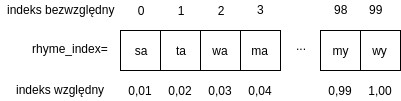

The diagram above was exported from draw.io. Its source (the exported page's mxGraphModel, read from the mxfile embedded in the PNG):
<mxGraphModel dx="633" dy="354" grid="1" gridSize="10" guides="1" tooltips="1" connect="1" arrows="1" fold="1" page="1" pageScale="1" pageWidth="850" pageHeight="1100" math="0" shadow="0">
  <root>
    <mxCell id="0" />
    <mxCell id="1" parent="0" />
    <mxCell id="GSLBpqbX0ZqhrRp-Jb9P-1" value="" style="whiteSpace=wrap;html=1;aspect=fixed;" parent="1" vertex="1">
      <mxGeometry x="120" y="120" width="40" height="40" as="geometry" />
    </mxCell>
    <mxCell id="GSLBpqbX0ZqhrRp-Jb9P-2" value="" style="whiteSpace=wrap;html=1;aspect=fixed;" parent="1" vertex="1">
      <mxGeometry x="160" y="120" width="40" height="40" as="geometry" />
    </mxCell>
    <mxCell id="GSLBpqbX0ZqhrRp-Jb9P-3" value="" style="whiteSpace=wrap;html=1;aspect=fixed;" parent="1" vertex="1">
      <mxGeometry x="200" y="120" width="40" height="40" as="geometry" />
    </mxCell>
    <mxCell id="GSLBpqbX0ZqhrRp-Jb9P-4" value="ma" style="whiteSpace=wrap;html=1;aspect=fixed;" parent="1" vertex="1">
      <mxGeometry x="240" y="120" width="40" height="40" as="geometry" />
    </mxCell>
    <mxCell id="GSLBpqbX0ZqhrRp-Jb9P-6" value="..." style="text;html=1;strokeColor=none;fillColor=none;align=center;verticalAlign=middle;whiteSpace=wrap;rounded=0;" parent="1" vertex="1">
      <mxGeometry x="280" y="120" width="40" height="30" as="geometry" />
    </mxCell>
    <mxCell id="GSLBpqbX0ZqhrRp-Jb9P-7" value="my" style="whiteSpace=wrap;html=1;aspect=fixed;" parent="1" vertex="1">
      <mxGeometry x="320" y="120" width="40" height="40" as="geometry" />
    </mxCell>
    <mxCell id="GSLBpqbX0ZqhrRp-Jb9P-8" value="wy" style="whiteSpace=wrap;html=1;aspect=fixed;" parent="1" vertex="1">
      <mxGeometry x="360" y="120" width="40" height="40" as="geometry" />
    </mxCell>
    <mxCell id="GSLBpqbX0ZqhrRp-Jb9P-9" value="0" style="text;html=1;strokeColor=none;fillColor=none;align=center;verticalAlign=middle;whiteSpace=wrap;rounded=0;" parent="1" vertex="1">
      <mxGeometry x="130" y="90" width="20" height="20" as="geometry" />
    </mxCell>
    <mxCell id="GSLBpqbX0ZqhrRp-Jb9P-12" value="1" style="text;html=1;strokeColor=none;fillColor=none;align=center;verticalAlign=middle;whiteSpace=wrap;rounded=0;" parent="1" vertex="1">
      <mxGeometry x="170" y="90" width="20" height="20" as="geometry" />
    </mxCell>
    <mxCell id="GSLBpqbX0ZqhrRp-Jb9P-13" value="2" style="text;html=1;strokeColor=none;fillColor=none;align=center;verticalAlign=middle;whiteSpace=wrap;rounded=0;" parent="1" vertex="1">
      <mxGeometry x="210" y="90" width="20" height="20" as="geometry" />
    </mxCell>
    <mxCell id="GSLBpqbX0ZqhrRp-Jb9P-14" value="3" style="text;html=1;resizable=0;points=[];autosize=1;align=center;verticalAlign=top;spacingTop=-4;" parent="1" vertex="1">
      <mxGeometry x="250" y="90" width="20" height="20" as="geometry" />
    </mxCell>
    <mxCell id="GSLBpqbX0ZqhrRp-Jb9P-15" value="98" style="text;html=1;resizable=0;points=[];autosize=1;align=center;verticalAlign=top;spacingTop=-4;" parent="1" vertex="1">
      <mxGeometry x="325" y="90" width="30" height="20" as="geometry" />
    </mxCell>
    <mxCell id="GSLBpqbX0ZqhrRp-Jb9P-16" value="99" style="text;html=1;resizable=0;points=[];autosize=1;align=center;verticalAlign=top;spacingTop=-4;" parent="1" vertex="1">
      <mxGeometry x="360" y="90" width="30" height="20" as="geometry" />
    </mxCell>
    <mxCell id="GSLBpqbX0ZqhrRp-Jb9P-17" value="sa" style="text;html=1;strokeColor=none;fillColor=none;align=center;verticalAlign=middle;whiteSpace=wrap;rounded=0;" parent="1" vertex="1">
      <mxGeometry x="130" y="130" width="20" height="20" as="geometry" />
    </mxCell>
    <mxCell id="GSLBpqbX0ZqhrRp-Jb9P-18" value="ta" style="text;html=1;strokeColor=none;fillColor=none;align=center;verticalAlign=middle;whiteSpace=wrap;rounded=0;" parent="1" vertex="1">
      <mxGeometry x="170" y="130" width="20" height="20" as="geometry" />
    </mxCell>
    <mxCell id="GSLBpqbX0ZqhrRp-Jb9P-19" value="wa" style="text;html=1;strokeColor=none;fillColor=none;align=center;verticalAlign=middle;whiteSpace=wrap;rounded=0;" parent="1" vertex="1">
      <mxGeometry x="210" y="130" width="20" height="20" as="geometry" />
    </mxCell>
    <mxCell id="GSLBpqbX0ZqhrRp-Jb9P-21" value="0,01" style="text;html=1;strokeColor=none;fillColor=none;align=center;verticalAlign=middle;whiteSpace=wrap;rounded=0;" parent="1" vertex="1">
      <mxGeometry x="130" y="170" width="20" height="20" as="geometry" />
    </mxCell>
    <mxCell id="GSLBpqbX0ZqhrRp-Jb9P-23" value="0,02" style="text;html=1;strokeColor=none;fillColor=none;align=center;verticalAlign=middle;whiteSpace=wrap;rounded=0;" parent="1" vertex="1">
      <mxGeometry x="170" y="170" width="20" height="20" as="geometry" />
    </mxCell>
    <mxCell id="GSLBpqbX0ZqhrRp-Jb9P-25" value="0,03" style="text;html=1;strokeColor=none;fillColor=none;align=center;verticalAlign=middle;whiteSpace=wrap;rounded=0;" parent="1" vertex="1">
      <mxGeometry x="210" y="170" width="20" height="20" as="geometry" />
    </mxCell>
    <mxCell id="GSLBpqbX0ZqhrRp-Jb9P-26" value="0,99" style="text;html=1;strokeColor=none;fillColor=none;align=center;verticalAlign=middle;whiteSpace=wrap;rounded=0;" parent="1" vertex="1">
      <mxGeometry x="330" y="170" width="20" height="20" as="geometry" />
    </mxCell>
    <mxCell id="GSLBpqbX0ZqhrRp-Jb9P-27" value="1,00" style="text;html=1;strokeColor=none;fillColor=none;align=center;verticalAlign=middle;whiteSpace=wrap;rounded=0;" parent="1" vertex="1">
      <mxGeometry x="370" y="170" width="20" height="20" as="geometry" />
    </mxCell>
    <mxCell id="GSLBpqbX0ZqhrRp-Jb9P-28" value="rhyme_index=" style="text;html=1;resizable=0;points=[];autosize=1;align=left;verticalAlign=top;spacingTop=-4;" parent="1" vertex="1">
      <mxGeometry x="30" y="129" width="90" height="20" as="geometry" />
    </mxCell>
    <mxCell id="GSLBpqbX0ZqhrRp-Jb9P-29" value="indeks bezwzględny" style="text;html=1;resizable=0;points=[];autosize=1;align=center;verticalAlign=top;spacingTop=-4;" parent="1" vertex="1">
      <mxGeometry y="90" width="120" height="20" as="geometry" />
    </mxCell>
    <mxCell id="GSLBpqbX0ZqhrRp-Jb9P-30" value="indeks względny" style="text;html=1;resizable=0;points=[];autosize=1;align=center;verticalAlign=top;spacingTop=-4;" parent="1" vertex="1">
      <mxGeometry x="10" y="170" width="100" height="20" as="geometry" />
    </mxCell>
    <mxCell id="s0o3rjGJG_XcH7jgpY7b-1" value="0,04" style="text;html=1;strokeColor=none;fillColor=none;align=center;verticalAlign=middle;whiteSpace=wrap;rounded=0;" vertex="1" parent="1">
      <mxGeometry x="250" y="170" width="20" height="20" as="geometry" />
    </mxCell>
  </root>
</mxGraphModel>